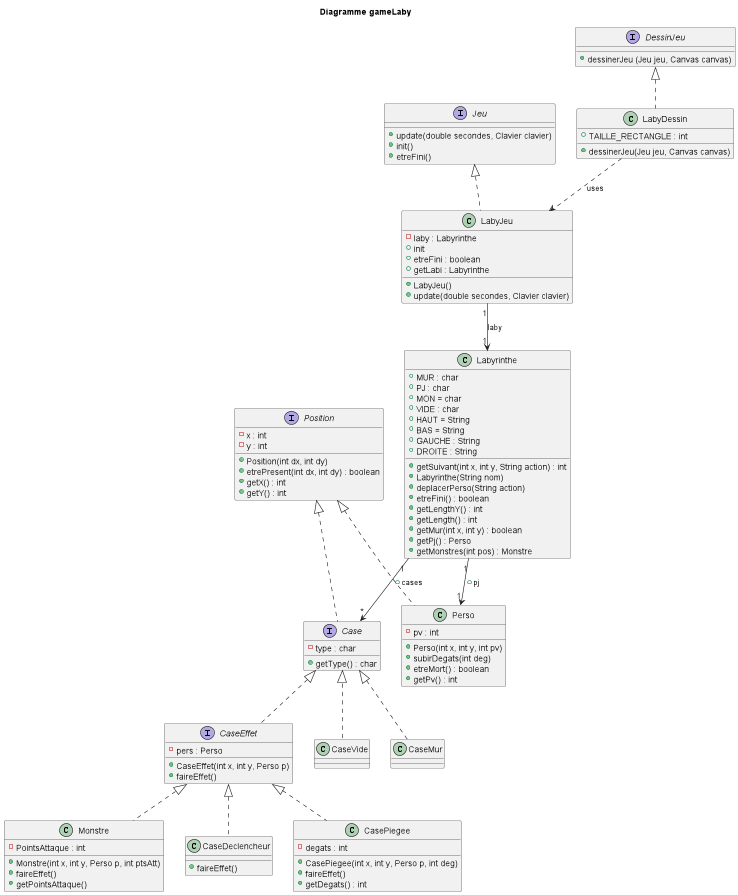

The diagram above was rendered by PlantUML. Its source (embedded in the PNG):
@startuml
'https://plantuml.com/class-diagram

title Diagramme gameLaby

interface Jeu {
    +update(double secondes, Clavier clavier)
    +init()
    +etreFini()
    }

interface DessinJeu {
    +dessinerJeu (Jeu jeu, Canvas canvas)
    }



class LabyDessin{
    +TAILLE_RECTANGLE : int
    +dessinerJeu(Jeu jeu, Canvas canvas)
}

class LabyJeu{
    -laby : Labyrinthe
    +LabyJeu()
    +update(double secondes, Clavier clavier)
    +init
    +etreFini : boolean
    +getLabi : Labyrinthe
    }

interface Position{
    -x : int
    -y : int
    +Position(int dx, int dy)
    +etrePresent(int dx, int dy) : boolean
    +getX() : int
    +getY() : int
    }

interface Case {
    - type : char

    +getType() : char

    }

interface CaseEffet {
    -pers : Perso
    +CaseEffet(int x, int y, Perso p)
    +faireEffet()

}

class Perso {
    -pv : int
    +Perso(int x, int y, int pv)
    +subirDegats(int deg)
    +etreMort() : boolean
    +getPv() : int
}

class Monstre {
    -PointsAttaque : int
    +Monstre(int x, int y, Perso p, int ptsAtt)
    +faireEffet()
    +getPointsAttaque()
}

class Labyrinthe{
    +MUR : char
    +PJ : char
    +MON = char
    +VIDE : char
    +HAUT = String
    +BAS = String
    +GAUCHE : String
    +DROITE : String
    +getSuivant(int x, int y, String action) : int
    +Labyrinthe(String nom)
    +deplacerPerso(String action)
    +etreFini() : boolean
     +getLengthY() : int
     +getLength() : int
     +getMur(int x, int y) : boolean
     +getPj() : Perso
     +getMonstres(int pos) : Monstre


    }

class CaseVide {

}

class CaseMur {

}

class CaseDeclencheur {
    +faireEffet()

}

class CasePiegee {
    -degats : int
    +CasePiegee(int x, int y, Perso p, int deg)
    +faireEffet()
    +getDegats() : int

}


DessinJeu <|.. LabyDessin
Jeu <|.. LabyJeu
Position <|.. Perso
Position <|.. Case
CaseEffet <|.. Monstre
Case <|.. CaseEffet
Labyrinthe "1" --> "1" Perso : +pj
Labyrinthe "1" --> "*" Case : +cases
LabyDessin ..> LabyJeu : uses
LabyJeu "1" --> "1" Labyrinthe : laby
Case <|.. CaseVide
Case <|.. CaseMur
CaseEffet <|.. CaseDeclencheur
CaseEffet <|.. CasePiegee



@enduml